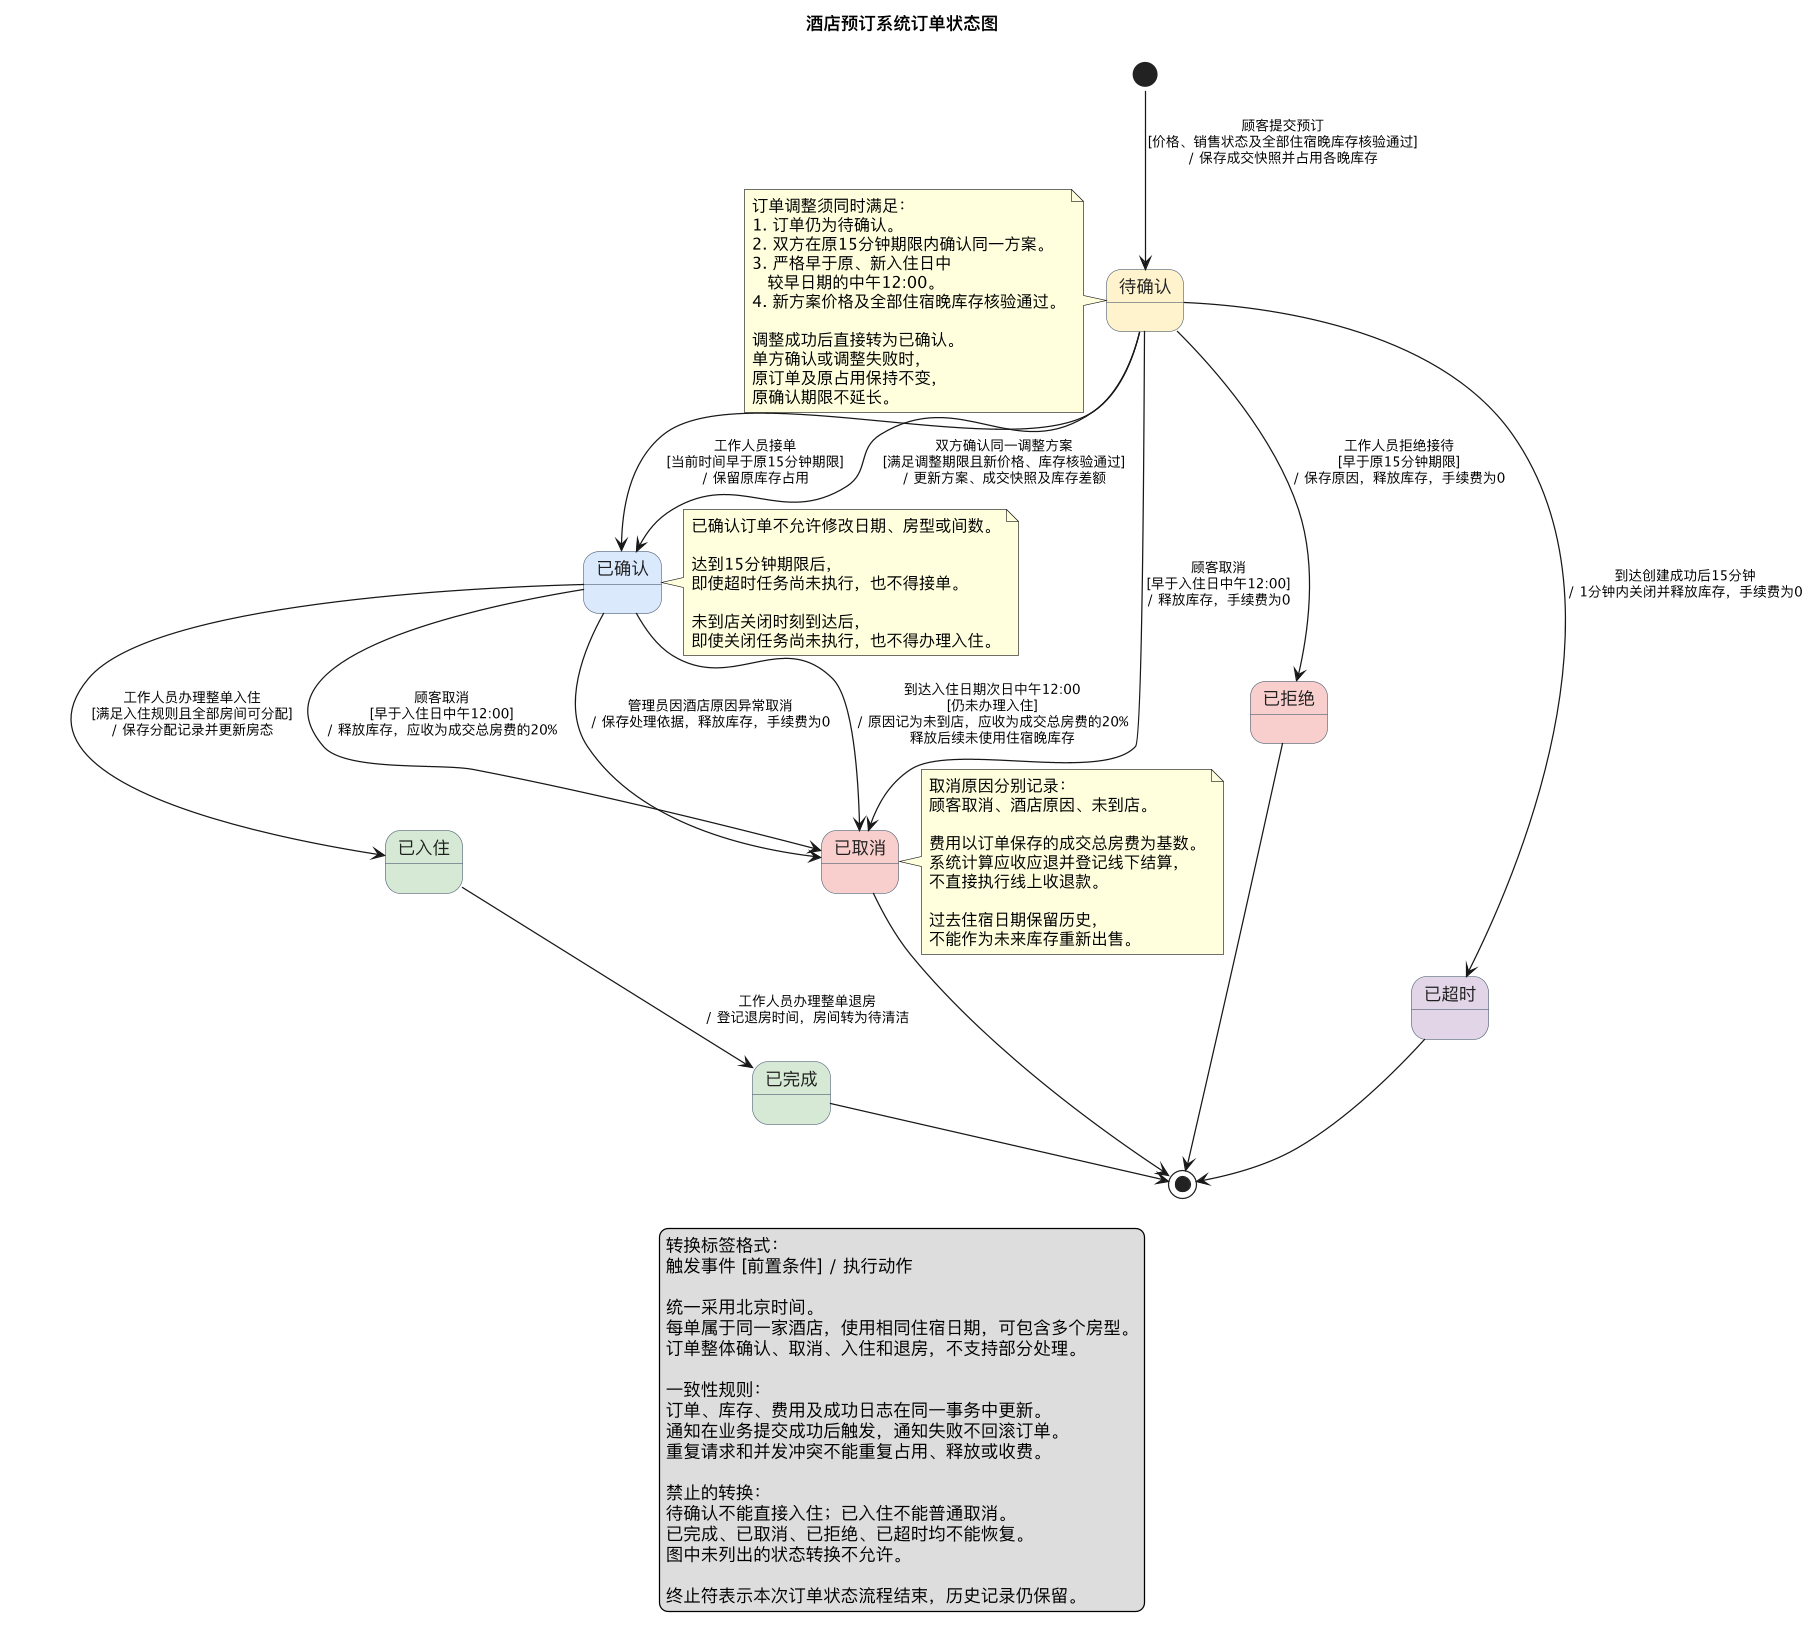

The diagram above was rendered by PlantUML. Its source (embedded in the PNG):
@startuml
title 酒店预订系统订单状态图
top to bottom direction

skinparam dpi 300
skinparam shadowing false
skinparam nodesep 65
skinparam ranksep 80
skinparam ArrowFontSize 11
skinparam state {
  BackgroundColor #F5F7FA
  BorderColor #526477
  FontColor #202020
}

state "待确认" as Pending #FFF2CC
state "已确认" as Confirmed #DAE8FC
state "已入住" as CheckedIn #D5E8D4
state "已完成" as Completed #D5E8D4
state "已取消" as Cancelled #F8CECC
state "已拒绝" as Rejected #F8CECC
state "已超时" as Expired #E1D5E7

' 创建成功才进入订单生命周期
[*] --> Pending : 顾客提交预订\n[价格、销售状态及全部住宿晚库存核验通过]\n/ 保存成交快照并占用各晚库存

' 正常确认及履约
Pending --> Confirmed : 工作人员接单\n[当前时间早于原15分钟期限]\n/ 保留原库存占用

Confirmed --> CheckedIn : 工作人员办理整单入住\n[满足入住规则且全部房间可分配]\n/ 保存分配记录并更新房态

CheckedIn --> Completed : 工作人员办理整单退房\n/ 登记退房时间，房间转为待清洁

' 待确认订单调整成功，同时完成接单
Pending --> Confirmed : 双方确认同一调整方案\n[满足调整期限且新价格、库存核验通过]\n/ 更新方案、成交快照及库存差额

' 顾客取消
Pending --> Cancelled : 顾客取消\n[早于入住日中午12:00]\n/ 释放库存，手续费为0

Confirmed --> Cancelled : 顾客取消\n[早于入住日中午12:00]\n/ 释放库存，应收为成交总房费的20%

' 酒店拒绝与系统超时
Pending --> Rejected : 工作人员拒绝接待\n[早于原15分钟期限]\n/ 保存原因，释放库存，手续费为0

Pending --> Expired : 到达创建成功后15分钟\n/ 1分钟内关闭并释放库存，手续费为0

' 酒店原因取消及未到店关闭
Confirmed --> Cancelled : 管理员因酒店原因异常取消\n/ 保存处理依据，释放库存，手续费为0

Confirmed --> Cancelled : 到达入住日期次日中午12:00\n[仍未办理入住]\n/ 原因记为未到店，应收为成交总房费的20%\n释放后续未使用住宿晚库存

' 终止状态不再恢复
Completed --> [*]
Cancelled --> [*]
Rejected --> [*]
Expired --> [*]

note left of Pending
订单调整须同时满足：
1. 订单仍为待确认。
2. 双方在原15分钟期限内确认同一方案。
3. 严格早于原、新入住日中
   较早日期的中午12:00。
4. 新方案价格及全部住宿晚库存核验通过。

调整成功后直接转为已确认。
单方确认或调整失败时，
原订单及原占用保持不变，
原确认期限不延长。
end note

note right of Confirmed
已确认订单不允许修改日期、房型或间数。

达到15分钟期限后，
即使超时任务尚未执行，也不得接单。

未到店关闭时刻到达后，
即使关闭任务尚未执行，也不得办理入住。
end note

note right of Cancelled
取消原因分别记录：
顾客取消、酒店原因、未到店。

费用以订单保存的成交总房费为基数。
系统计算应收应退并登记线下结算，
不直接执行线上收退款。

过去住宿日期保留历史，
不能作为未来库存重新出售。
end note

legend bottom
转换标签格式：
触发事件 [前置条件] / 执行动作

统一采用北京时间。
每单属于同一家酒店，使用相同住宿日期，可包含多个房型。
订单整体确认、取消、入住和退房，不支持部分处理。

一致性规则：
订单、库存、费用及成功日志在同一事务中更新。
通知在业务提交成功后触发，通知失败不回滚订单。
重复请求和并发冲突不能重复占用、释放或收费。

禁止的转换：
待确认不能直接入住；已入住不能普通取消。
已完成、已取消、已拒绝、已超时均不能恢复。
图中未列出的状态转换不允许。

终止符表示本次订单状态流程结束，历史记录仍保留。
endlegend

@enduml